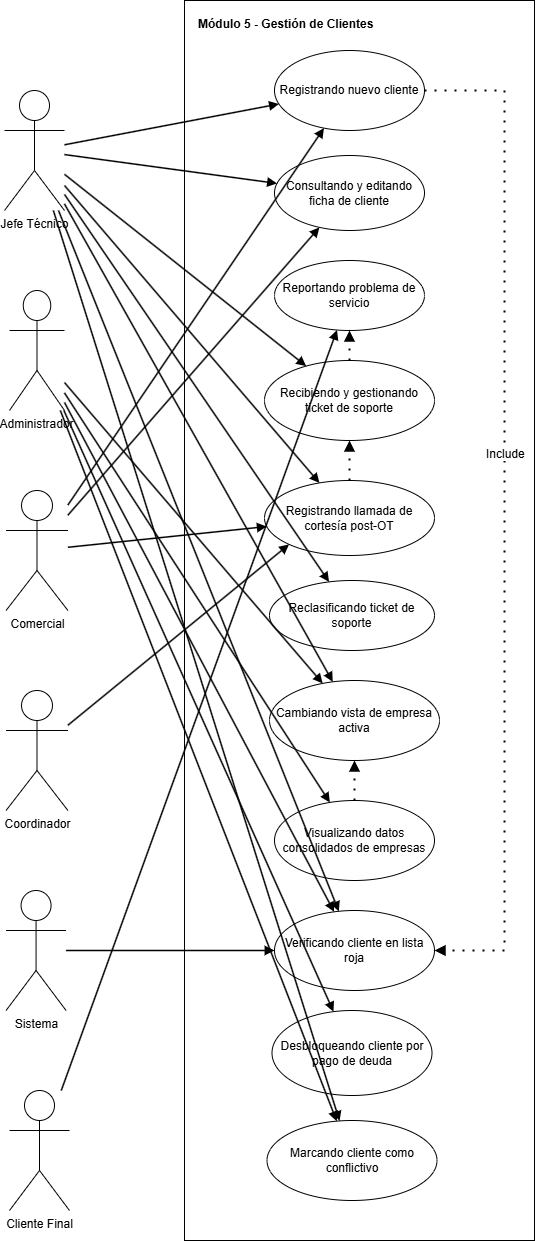

The diagram above was exported from draw.io. Its source (the exported page's mxGraphModel, read from the mxfile embedded in the PNG):
<mxGraphModel dx="1437" dy="889" grid="1" gridSize="10" guides="1" tooltips="1" connect="1" arrows="1" fold="1" page="1" pageScale="1" pageWidth="827" pageHeight="1169" math="0" shadow="0" adaptiveColors="none">
  <root>
    <mxCell id="0" />
    <mxCell id="1" parent="0" />
    <mxCell id="WCxN9pZS-pW3dFYQ2jEu-1" parent="1" style="rounded=0;whiteSpace=wrap;html=1;fillColor=#ffffff;strokeColor=#000000;fontStyle=1;verticalAlign=top;align=left;spacingTop=10;spacingLeft=12;" value="Módulo 5 - Gestión de Clientes" vertex="1">
      <mxGeometry height="1240" width="350" x="630" y="230" as="geometry" />
    </mxCell>
    <mxCell id="WCxN9pZS-pW3dFYQ2jEu-2" parent="1" style="shape=umlActor;verticalLabelPosition=bottom;verticalAlign=top;html=1;outlineConnect=0;" value="Jefe Técnico" vertex="1">
      <mxGeometry height="120" width="60" x="450" y="320" as="geometry" />
    </mxCell>
    <mxCell id="WCxN9pZS-pW3dFYQ2jEu-3" parent="1" style="shape=umlActor;verticalLabelPosition=bottom;verticalAlign=top;html=1;outlineConnect=0;" value="Administrador" vertex="1">
      <mxGeometry height="120" width="55" x="455" y="520" as="geometry" />
    </mxCell>
    <mxCell id="WCxN9pZS-pW3dFYQ2jEu-4" parent="1" style="shape=umlActor;verticalLabelPosition=bottom;verticalAlign=top;html=1;outlineConnect=0;" value="Comercial" vertex="1">
      <mxGeometry height="120" width="61.87" x="451.57" y="720" as="geometry" />
    </mxCell>
    <mxCell id="WCxN9pZS-pW3dFYQ2jEu-5" parent="1" style="shape=umlActor;verticalLabelPosition=bottom;verticalAlign=top;html=1;outlineConnect=0;" value="Coordinador" vertex="1">
      <mxGeometry height="120" width="61.87" x="451.57" y="920" as="geometry" />
    </mxCell>
    <mxCell id="WCxN9pZS-pW3dFYQ2jEu-6" parent="1" style="shape=umlActor;verticalLabelPosition=bottom;verticalAlign=top;html=1;outlineConnect=0;" value="Cliente Final" vertex="1">
      <mxGeometry height="120" width="60" x="455" y="1320" as="geometry" />
    </mxCell>
    <mxCell id="WCxN9pZS-pW3dFYQ2jEu-7" parent="1" style="shape=umlActor;verticalLabelPosition=bottom;verticalAlign=top;html=1;outlineConnect=0;" value="Sistema" vertex="1">
      <mxGeometry height="120" width="60" x="451.57" y="1120" as="geometry" />
    </mxCell>
    <mxCell id="WCxN9pZS-pW3dFYQ2jEu-8" parent="1" style="ellipse;whiteSpace=wrap;html=1;fillColor=#ffffff;strokeColor=#000000;" value="Registrando nuevo cliente" vertex="1">
      <mxGeometry height="80" width="150" x="720" y="280" as="geometry" />
    </mxCell>
    <mxCell id="WCxN9pZS-pW3dFYQ2jEu-9" parent="1" style="ellipse;whiteSpace=wrap;html=1;fillColor=#ffffff;strokeColor=#000000;" value="Consultando y editando ficha de cliente" vertex="1">
      <mxGeometry height="75" width="150" x="720" y="385" as="geometry" />
    </mxCell>
    <mxCell id="WCxN9pZS-pW3dFYQ2jEu-10" parent="1" style="ellipse;whiteSpace=wrap;html=1;fillColor=#ffffff;strokeColor=#000000;" value="Reportando problema de servicio" vertex="1">
      <mxGeometry height="70" width="150" x="720" y="490" as="geometry" />
    </mxCell>
    <mxCell id="WCxN9pZS-pW3dFYQ2jEu-11" parent="1" style="ellipse;whiteSpace=wrap;html=1;fillColor=#ffffff;strokeColor=#000000;" value="Recibiendo y gestionando ticket de soporte" vertex="1">
      <mxGeometry height="80" width="170" x="710" y="590" as="geometry" />
    </mxCell>
    <mxCell id="WCxN9pZS-pW3dFYQ2jEu-12" parent="1" style="ellipse;whiteSpace=wrap;html=1;fillColor=#ffffff;strokeColor=#000000;" value="Registrando llamada de cortesía post-OT" vertex="1">
      <mxGeometry height="75" width="170" x="710" y="710" as="geometry" />
    </mxCell>
    <mxCell id="WCxN9pZS-pW3dFYQ2jEu-13" parent="1" style="ellipse;whiteSpace=wrap;html=1;fillColor=#ffffff;strokeColor=#000000;" value="Reclasificando ticket de soporte" vertex="1">
      <mxGeometry height="70" width="165" x="715" y="810" as="geometry" />
    </mxCell>
    <mxCell id="WCxN9pZS-pW3dFYQ2jEu-14" parent="1" style="ellipse;whiteSpace=wrap;html=1;fillColor=#ffffff;strokeColor=#000000;" value="Cambiando vista de empresa activa" vertex="1">
      <mxGeometry height="80" width="170" x="715" y="910" as="geometry" />
    </mxCell>
    <mxCell id="WCxN9pZS-pW3dFYQ2jEu-15" parent="1" style="ellipse;whiteSpace=wrap;html=1;fillColor=#ffffff;strokeColor=#000000;" value="Visualizando datos consolidados de empresas" vertex="1">
      <mxGeometry height="80" width="160" x="720" y="1030" as="geometry" />
    </mxCell>
    <mxCell id="WCxN9pZS-pW3dFYQ2jEu-16" parent="1" style="ellipse;whiteSpace=wrap;html=1;fillColor=#ffffff;strokeColor=#000000;" value="Verificando cliente en lista roja" vertex="1">
      <mxGeometry height="80" width="160" x="720" y="1140" as="geometry" />
    </mxCell>
    <mxCell id="WCxN9pZS-pW3dFYQ2jEu-17" parent="1" style="ellipse;whiteSpace=wrap;html=1;fillColor=#ffffff;strokeColor=#000000;" value="Desbloqueando cliente por pago de deuda" vertex="1">
      <mxGeometry height="85" width="160" x="717.5" y="1240" as="geometry" />
    </mxCell>
    <mxCell id="WCxN9pZS-pW3dFYQ2jEu-18" parent="1" style="ellipse;whiteSpace=wrap;html=1;fillColor=#ffffff;strokeColor=#000000;" value="Marcando cliente como conflictivo" vertex="1">
      <mxGeometry height="80" width="170" x="712.5" y="1350" as="geometry" />
    </mxCell>
    <mxCell id="WCxN9pZS-pW3dFYQ2jEu-19" edge="1" parent="1" source="WCxN9pZS-pW3dFYQ2jEu-2" style="endArrow=block;html=1;rounded=0;strokeWidth=1.5;endFill=1;" target="WCxN9pZS-pW3dFYQ2jEu-8" value="">
      <mxGeometry relative="1" as="geometry" />
    </mxCell>
    <mxCell id="WCxN9pZS-pW3dFYQ2jEu-20" edge="1" parent="1" source="WCxN9pZS-pW3dFYQ2jEu-2" style="endArrow=block;html=1;rounded=0;strokeWidth=1.5;endFill=1;" target="WCxN9pZS-pW3dFYQ2jEu-9" value="">
      <mxGeometry relative="1" as="geometry" />
    </mxCell>
    <mxCell id="WCxN9pZS-pW3dFYQ2jEu-21" edge="1" parent="1" source="WCxN9pZS-pW3dFYQ2jEu-2" style="endArrow=block;html=1;rounded=0;strokeWidth=1.5;endFill=1;" target="WCxN9pZS-pW3dFYQ2jEu-11" value="">
      <mxGeometry relative="1" as="geometry" />
    </mxCell>
    <mxCell id="WCxN9pZS-pW3dFYQ2jEu-22" edge="1" parent="1" source="WCxN9pZS-pW3dFYQ2jEu-2" style="endArrow=block;html=1;rounded=0;strokeWidth=1.5;endFill=1;" target="WCxN9pZS-pW3dFYQ2jEu-12" value="">
      <mxGeometry relative="1" as="geometry" />
    </mxCell>
    <mxCell id="WCxN9pZS-pW3dFYQ2jEu-23" edge="1" parent="1" source="WCxN9pZS-pW3dFYQ2jEu-2" style="endArrow=block;html=1;rounded=0;strokeWidth=1.5;endFill=1;" target="WCxN9pZS-pW3dFYQ2jEu-13" value="">
      <mxGeometry relative="1" as="geometry" />
    </mxCell>
    <mxCell id="WCxN9pZS-pW3dFYQ2jEu-24" edge="1" parent="1" source="WCxN9pZS-pW3dFYQ2jEu-2" style="endArrow=block;html=1;rounded=0;strokeWidth=1.5;endFill=1;" target="WCxN9pZS-pW3dFYQ2jEu-14" value="">
      <mxGeometry relative="1" as="geometry" />
    </mxCell>
    <mxCell id="WCxN9pZS-pW3dFYQ2jEu-25" edge="1" parent="1" source="WCxN9pZS-pW3dFYQ2jEu-2" style="endArrow=block;html=1;rounded=0;strokeWidth=1.5;endFill=1;" target="WCxN9pZS-pW3dFYQ2jEu-18" value="">
      <mxGeometry relative="1" as="geometry" />
    </mxCell>
    <mxCell id="WCxN9pZS-pW3dFYQ2jEu-26" edge="1" parent="1" source="WCxN9pZS-pW3dFYQ2jEu-2" style="endArrow=block;html=1;rounded=0;strokeWidth=1.5;endFill=1;" target="WCxN9pZS-pW3dFYQ2jEu-16" value="">
      <mxGeometry relative="1" as="geometry" />
    </mxCell>
    <mxCell id="WCxN9pZS-pW3dFYQ2jEu-27" edge="1" parent="1" source="WCxN9pZS-pW3dFYQ2jEu-3" style="endArrow=block;html=1;rounded=0;strokeWidth=1.5;endFill=1;" target="WCxN9pZS-pW3dFYQ2jEu-14" value="">
      <mxGeometry relative="1" as="geometry" />
    </mxCell>
    <mxCell id="WCxN9pZS-pW3dFYQ2jEu-28" edge="1" parent="1" source="WCxN9pZS-pW3dFYQ2jEu-3" style="endArrow=block;html=1;rounded=0;strokeWidth=1.5;endFill=1;" target="WCxN9pZS-pW3dFYQ2jEu-15" value="">
      <mxGeometry relative="1" as="geometry" />
    </mxCell>
    <mxCell id="WCxN9pZS-pW3dFYQ2jEu-29" edge="1" parent="1" source="WCxN9pZS-pW3dFYQ2jEu-3" style="endArrow=block;html=1;rounded=0;strokeWidth=1.5;endFill=1;" target="WCxN9pZS-pW3dFYQ2jEu-17" value="">
      <mxGeometry relative="1" as="geometry" />
    </mxCell>
    <mxCell id="WCxN9pZS-pW3dFYQ2jEu-30" edge="1" parent="1" source="WCxN9pZS-pW3dFYQ2jEu-3" style="endArrow=block;html=1;rounded=0;strokeWidth=1.5;endFill=1;" target="WCxN9pZS-pW3dFYQ2jEu-16" value="">
      <mxGeometry relative="1" as="geometry" />
    </mxCell>
    <mxCell id="WCxN9pZS-pW3dFYQ2jEu-31" edge="1" parent="1" source="WCxN9pZS-pW3dFYQ2jEu-3" style="endArrow=block;html=1;rounded=0;strokeWidth=1.5;endFill=1;" target="WCxN9pZS-pW3dFYQ2jEu-18" value="">
      <mxGeometry relative="1" as="geometry" />
    </mxCell>
    <mxCell id="WCxN9pZS-pW3dFYQ2jEu-32" edge="1" parent="1" source="WCxN9pZS-pW3dFYQ2jEu-4" style="endArrow=block;html=1;rounded=0;strokeWidth=1.5;endFill=1;" target="WCxN9pZS-pW3dFYQ2jEu-8" value="">
      <mxGeometry relative="1" as="geometry" />
    </mxCell>
    <mxCell id="WCxN9pZS-pW3dFYQ2jEu-33" edge="1" parent="1" source="WCxN9pZS-pW3dFYQ2jEu-4" style="endArrow=block;html=1;rounded=0;strokeWidth=1.5;endFill=1;" target="WCxN9pZS-pW3dFYQ2jEu-9" value="">
      <mxGeometry relative="1" as="geometry" />
    </mxCell>
    <mxCell id="WCxN9pZS-pW3dFYQ2jEu-34" edge="1" parent="1" source="WCxN9pZS-pW3dFYQ2jEu-4" style="endArrow=block;html=1;rounded=0;strokeWidth=1.5;endFill=1;" target="WCxN9pZS-pW3dFYQ2jEu-12" value="">
      <mxGeometry relative="1" as="geometry" />
    </mxCell>
    <mxCell id="WCxN9pZS-pW3dFYQ2jEu-35" edge="1" parent="1" source="WCxN9pZS-pW3dFYQ2jEu-6" style="endArrow=block;html=1;rounded=0;strokeWidth=1.5;endFill=1;" target="WCxN9pZS-pW3dFYQ2jEu-10" value="">
      <mxGeometry relative="1" as="geometry" />
    </mxCell>
    <mxCell id="WCxN9pZS-pW3dFYQ2jEu-36" edge="1" parent="1" source="WCxN9pZS-pW3dFYQ2jEu-7" style="endArrow=block;html=1;rounded=0;strokeWidth=1.5;endFill=1;" target="WCxN9pZS-pW3dFYQ2jEu-16" value="">
      <mxGeometry relative="1" as="geometry" />
    </mxCell>
    <mxCell id="WCxN9pZS-pW3dFYQ2jEu-37" edge="1" parent="1" source="WCxN9pZS-pW3dFYQ2jEu-8" style="endArrow=block;endFill=1;html=1;rounded=0;dashed=1;dashPattern=1 4;fontSize=12;labelBackgroundColor=#ffffff;strokeWidth=2;" target="WCxN9pZS-pW3dFYQ2jEu-16" value="">
      <mxGeometry relative="1" as="geometry">
        <mxPoint x="908" y="560" as="offset" />
        <Array as="points">
          <mxPoint x="950" y="320" />
          <mxPoint x="950" y="760" />
          <mxPoint x="950" y="1180" />
        </Array>
      </mxGeometry>
    </mxCell>
    <mxCell id="WCxN9pZS-pW3dFYQ2jEu-38" edge="1" parent="1" source="WCxN9pZS-pW3dFYQ2jEu-11" style="endArrow=block;endFill=1;html=1;rounded=0;dashed=1;dashPattern=1 4;fontSize=12;labelBackgroundColor=#ffffff;strokeWidth=2;" target="WCxN9pZS-pW3dFYQ2jEu-10" value="">
      <mxGeometry relative="1" x="-1" y="-802" as="geometry">
        <mxPoint x="-101" y="389" as="offset" />
      </mxGeometry>
    </mxCell>
    <mxCell id="WCxN9pZS-pW3dFYQ2jEu-39" edge="1" parent="1" source="WCxN9pZS-pW3dFYQ2jEu-12" style="endArrow=block;endFill=1;html=1;rounded=0;dashed=1;dashPattern=1 4;fontSize=12;labelBackgroundColor=#ffffff;strokeWidth=2;" target="WCxN9pZS-pW3dFYQ2jEu-11" value="">
      <mxGeometry relative="1" as="geometry">
        <mxPoint x="685" y="513" as="offset" />
      </mxGeometry>
    </mxCell>
    <mxCell id="WCxN9pZS-pW3dFYQ2jEu-41" edge="1" parent="1" source="WCxN9pZS-pW3dFYQ2jEu-15" style="endArrow=block;endFill=1;html=1;rounded=0;dashed=1;dashPattern=1 4;fontSize=12;labelBackgroundColor=#ffffff;strokeWidth=2;" target="WCxN9pZS-pW3dFYQ2jEu-14" value="">
      <mxGeometry relative="1" as="geometry">
        <mxPoint x="685" y="815" as="offset" />
      </mxGeometry>
    </mxCell>
    <mxCell id="-Yz12IGhteufKwGyyIq6-1" edge="1" parent="1" source="WCxN9pZS-pW3dFYQ2jEu-5" style="endArrow=block;html=1;rounded=0;strokeWidth=1.5;entryX=0;entryY=1;entryDx=0;entryDy=0;endFill=1;" target="WCxN9pZS-pW3dFYQ2jEu-12" value="">
      <mxGeometry relative="1" as="geometry">
        <mxPoint x="540" y="1184" as="sourcePoint" />
        <mxPoint x="919" y="1080" as="targetPoint" />
      </mxGeometry>
    </mxCell>
    <mxCell id="-Yz12IGhteufKwGyyIq6-5" parent="1" style="text;whiteSpace=wrap;html=1;" value="&lt;span style=&quot;color: rgb(0, 0, 0); font-family: Helvetica; font-size: 12px; font-style: normal; font-variant-ligatures: normal; font-variant-caps: normal; font-weight: 400; letter-spacing: normal; orphans: 2; text-align: center; text-indent: 0px; text-transform: none; widows: 2; word-spacing: 0px; -webkit-text-stroke-width: 0px; white-space: nowrap; background-color: rgb(255, 255, 255); text-decoration-thickness: initial; text-decoration-style: initial; text-decoration-color: initial; display: inline !important; float: none;&quot;&gt;Include&lt;/span&gt;" vertex="1">
      <mxGeometry height="40" width="70" x="930" y="670" as="geometry" />
    </mxCell>
  </root>
</mxGraphModel>